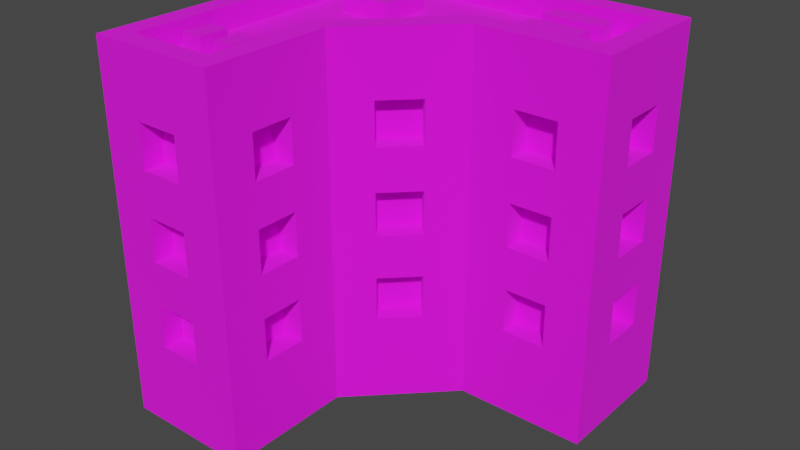 # Source: Building_8_Extra_Blue_.blend  (saved by Blender 3.3.6; exported with 4.5.12 LTS)
import bpy
from mathutils import Matrix  # noqa: F401  (used for matrix-valued properties, if any)

bpy.ops.wm.read_factory_settings(use_empty=True)
scene = bpy.context.scene
scene.name = 'Scene'

# ---- collections
col_collection = bpy.data.collections.new('Collection'); scene.collection.children.link(col_collection)

# ---- images (referenced by path relative to the original .blend; pixels are not part of the script)
import os
ASSET_DIR = os.environ.get("B2B_ASSET_DIR", "")  # directory of the original .blend (textures are referenced by path, not embedded)
HERE = os.path.dirname(os.path.abspath(__file__))  # packed textures are extracted next to this script under _unpacked/

def load_image(name, relpath, width, height, colorspace="sRGB"):
    """Load a texture the original file referenced (path relative to the .blend, or extracted next to this script)."""
    p = next((c for c in (os.path.join(HERE, relpath), os.path.join(ASSET_DIR, relpath)) if relpath and os.path.exists(c)), "")
    if p:
        img = bpy.data.images.load(p, check_existing=True)
        img.name = name
    else:  # same state as the original file: an image datablock whose file is absent (Cycles renders it pink)
        img = bpy.data.images.new(name, width, height)
        img.source = "FILE"
        img.filepath = "//" + (relpath or name)
    img.colorspace_settings.name = colorspace
    return img
img_color_png = load_image('Color.png', 'Color.png', 1024, 1024, 'sRGB')

# ---- materials (node trees are filled in below, after node groups)
mat_texture = bpy.data.materials.new('Texture')
mat_texture.use_transparent_shadow = False

# ---- material node trees
mat_texture.use_nodes = True; mat_texture.node_tree.nodes.clear()
_N = mat_texture.node_tree.nodes; _L = mat_texture.node_tree.links
n0 = _N.new('ShaderNodeBsdfPrincipled'); n0.name = 'Principled BSDF'; n0.location = (10, 300)
n0.distribution = 'GGX'
n0.subsurface_method = 'RANDOM_WALK_SKIN'
n0.inputs[2].default_value = 1.0
n0.inputs[3].default_value = 1.45
n0.inputs[27].default_value = (0.0, 0.0, 0.0, 1.0)
n0.inputs[28].default_value = 1.0
n1 = _N.new('ShaderNodeOutputMaterial'); n1.name = 'Material Output'; n1.location = (300, 300)
n2 = _N.new('ShaderNodeTexImage'); n2.name = 'Image Texture'; n2.location = (-280, 280)
n2.image = img_color_png
_L.new(n0.outputs[0], n1.inputs[0])
_L.new(n2.outputs[0], n0.inputs[0])
n1.is_active_output = True

# ---- world
world_world = bpy.data.worlds.new('World'); scene.world = world_world
world_world.use_nodes = True; world_world.node_tree.nodes.clear()
_N = world_world.node_tree.nodes; _L = world_world.node_tree.links
n0 = _N.new('ShaderNodeOutputWorld'); n0.name = 'World Output'; n0.location = (300, 300)
n1 = _N.new('ShaderNodeBackground'); n1.name = 'Background'; n1.location = (10, 300)
n1.inputs[0].default_value = (0.05088, 0.05088, 0.05088, 1.0)
_L.new(n1.outputs[0], n0.inputs[0])
n0.is_active_output = True
world_world.color = (0.05088, 0.05088, 0.05088)
world_world.use_sun_shadow = False
world_world.sun_shadow_jitter_overblur = 0.0

# ---- meshes
me_cube_030 = bpy.data.meshes.new('Cube.030')
me_cube_030.from_pydata([(-0.8, -0.8, 0.0), (0.4, 0.3, 0.4), (-0.7, -0.7, 1.6), (0.4, 0.3, 0.6), (-0.8, 0.8, 0.0), (-0.7, 0.7, 1.6), (0.8, 0.8, 0.0), (0.6, 0.3, 0.4), (0.7, 0.7, 1.6), (-0.2, -0.8, 0.0), (0.6, 0.3, 0.6), (-0.3, -0.7, 1.6), (0.8, 0.2, 0.0), (0.4, 0.3, 1.2), (0.7, 0.3, 1.6), (-0.3, -0.1586, 1.6), (0.4, 0.3, 1.4), (-0.2, -0.2, 0.0), (0.1586, 0.3, 1.6), (0.6, 0.3, 1.2), (0.2, 0.2, 0.0), (0.6, 0.3, 1.4), (-0.8, 0.8, 1.6), (0.8, 0.8, 1.6), (0.4, 0.3, 0.8), (-0.2, -0.8, 1.6), (-0.8, -0.8, 1.6), (0.4, 0.3, 1.0), (-0.2, -0.2, 1.6), (0.8, 0.2, 1.6), (0.6, 0.3, 0.8), (0.2, 0.2, 1.6), (-0.8, 0.8, 1.7), (0.8, 0.8, 1.7), (0.6, 0.3, 1.0), (-0.2, -0.8, 1.7), (-0.8, -0.8, 1.7), (-0.6, -0.7, 0.4), (-0.2, -0.2, 1.7), (-0.6, -0.7, 0.6), (0.8, 0.2, 1.7), (0.2, 0.2, 1.7), (-0.4, -0.7, 0.4), (-0.7, 0.7, 1.7), (0.7, 0.7, 1.7), (-0.4, -0.7, 0.6), (-0.3, -0.7, 1.7), (-0.7, -0.7, 1.7), (-0.6, -0.7, 1.2), (-0.3, -0.1586, 1.7), (0.7, 0.3, 1.7), (-0.6, -0.7, 1.4), (0.1586, 0.3, 1.7), (-0.4, -0.7, 1.2), (-0.4, -0.7, 1.4), (-0.6, -0.7, 0.8), (-0.6, -0.7, 1.0), (-0.4, -0.7, 0.8), (-0.4, -0.7, 1.0), (-0.3, -0.4, 0.4), (-0.3, -0.6, 0.4), (-0.3, -0.4, 0.6), (-0.3, -0.6, 0.6), (-0.3, -0.4, 1.2), (-0.3, -0.6, 1.2), (-0.3, -0.4, 1.4), (-0.3, -0.6, 1.4), (-0.3, -0.4, 0.8), (-0.3, -0.6, 0.8), (-0.3, -0.4, 1.0), (-0.3, -0.6, 1.0), (-0.1414, -8.941e-08, 0.4), (-0.1414, -1.49e-07, 0.6), (1.52e-06, 0.1414, 0.4), (8.941e-07, 0.1414, 0.6), (-0.1414, -6.855e-07, 1.2), (-0.1414, -7.302e-07, 1.4), (2.086e-06, 0.1414, 1.2), (1.46e-06, 0.1414, 1.4), (-0.1414, -4.023e-07, 0.8), (-0.1414, -4.47e-07, 1.0), (1.818e-06, 0.1414, 0.8), (1.192e-06, 0.1414, 1.0), (-0.7, -0.3, 0.4), (-0.7, -0.5, 0.4), (-0.7, -0.3, 0.6), (-0.7, -0.5, 0.6), (-0.7, -0.3, 1.2), (-0.7, -0.5, 1.2), (-0.7, -0.3, 1.4), (-0.7, -0.5, 1.4), (-0.7, -0.3, 0.8), (-0.7, -0.5, 0.8), (-0.7, -0.3, 1.0), (-0.7, -0.5, 1.0), (-0.7, 0.1, 0.4), (-0.7, -0.1, 0.4), (-0.7, 0.1, 0.6), (-0.7, -0.1, 0.6), (-0.7, 0.1, 1.2), (-0.7, -0.1, 1.2), (-0.7, 0.1, 1.4), (-0.7, -0.1, 1.4), (-0.7, 0.1, 0.8), (-0.7, -0.1, 0.8), (-0.7, 0.1, 1.0), (-0.7, -0.1, 1.0), (-0.7, 0.5, 0.4), (-0.7, 0.3, 0.4), (-0.7, 0.5, 0.6), (-0.7, 0.3, 0.6), (-0.7, 0.5, 1.2), (-0.7, 0.3, 1.2), (-0.7, 0.5, 1.4), (-0.7, 0.3, 1.4), (-0.7, 0.5, 0.8), (-0.7, 0.3, 0.8), (-0.7, 0.5, 1.0), (-0.7, 0.3, 1.0), (-0.5, 0.7, 0.4), (-0.5, 0.7, 0.6), (-0.3, 0.7, 0.4), (-0.3, 0.7, 0.6), (-0.5, 0.7, 1.2), (-0.5, 0.7, 1.4), (-0.3, 0.7, 1.2), (-0.3, 0.7, 1.4), (-0.5, 0.7, 0.8), (-0.5, 0.7, 1.0), (-0.3, 0.7, 0.8), (-0.3, 0.7, 1.0), (-0.1, 0.7, 0.4), (-0.1, 0.7, 0.6), (0.1, 0.7, 0.4), (0.1, 0.7, 0.6), (-0.1, 0.7, 1.2), (-0.1, 0.7, 1.4), (0.1, 0.7, 1.2), (0.1, 0.7, 1.4), (-0.1, 0.7, 0.8), (-0.1, 0.7, 1.0), (0.1, 0.7, 0.8), (0.1, 0.7, 1.0), (0.3, 0.7, 0.4), (0.3, 0.7, 0.6), (0.5, 0.7, 0.4), (0.5, 0.7, 0.6), (0.3, 0.7, 1.2), (0.3, 0.7, 1.4), (0.5, 0.7, 1.2), (0.5, 0.7, 1.4), (0.3, 0.7, 0.8), (0.3, 0.7, 1.0), (0.5, 0.7, 0.8), (0.5, 0.7, 1.0), (0.7, 0.6, 0.4), (0.7, 0.4, 0.4), (0.7, 0.6, 0.6), (0.7, 0.4, 0.6), (0.7, 0.6, 1.2), (0.7, 0.4, 1.2), (0.7, 0.6, 1.4), (0.7, 0.4, 1.4), (0.7, 0.6, 0.8), (0.7, 0.4, 0.8), (0.7, 0.6, 1.0), (0.7, 0.4, 1.0), (-0.6, -0.8, 1.2), (-0.6, -0.8, 1.4), (-0.5, -0.8, 1.0), (-0.5, -0.8, 0.8), (-0.5, -0.8, 1.2), (-0.4, -0.8, 0.6), (-0.4, -0.8, 0.8), (-0.4, -0.8, 1.2), (-0.4, -0.8, 1.0), (-0.4, -0.8, 1.4), (-0.6, -0.8, 0.4), (-0.6, -0.8, 0.6), (-0.6, -0.8, 0.8), (-0.6, -0.8, 1.0), (-0.4, -0.8, 0.4), (-0.5, -0.8, 0.6), (-0.8, -0.5, 0.8), (-0.8, -0.5, 1.2), (-0.8, -0.5, 1.4), (-0.8, -0.5, 0.4), (-0.8, -0.5, 0.6), (-0.8, -0.5, 1.0), (-0.8, -0.3, 0.6), (-0.8, -0.3, 0.8), (-0.8, -0.3, 1.0), (-0.8, -0.3, 1.2), (-0.8, -0.3, 1.4), (-0.8, 0.1, 1.2), (-0.8, -0.1, 0.8), (-0.8, 5.96e-08, 0.8), (-0.8, -0.1, 1.0), (-0.8, -0.1, 1.2), (-0.8, -0.1, 1.4), (-0.8, 0.5, 1.4), (-0.8, 0.1, 1.0), (-0.8, 0.3, 1.2), (-0.8, 0.3, 1.4), (-0.8, 0.1, 1.4), (-0.8, -0.3, 0.4), (-0.8, -0.1, 0.4), (-0.8, -0.1, 0.6), (-0.8, 0.1, 0.6), (-0.8, 8.494e-07, 0.6), (-0.8, 0.1, 0.8), (-0.8, 0.3, 0.8), (-0.8, 0.3, 1.0), (-0.8, 0.1, 0.4), (-0.8, 0.5, 1.2), (-0.8, 0.3, 0.4), (-0.8, 0.3, 0.6), (-0.8, 0.5, 0.4), (-0.8, 0.5, 0.6), (-0.8, 0.5, 0.8), (-0.8, 0.5, 1.0), (-0.5, 0.8, 0.6), (-0.5, 0.8, 0.4), (-0.5, 0.8, 0.8), (-0.5, 0.8, 1.0), (-0.5, 0.8, 1.2), (-0.5, 0.8, 1.4), (-0.3, 0.8, 0.6), (-0.3, 0.8, 0.8), (-0.3, 0.8, 1.0), (-0.3, 0.8, 1.2), (-0.3, 0.8, 1.4), (0.1, 0.8, 1.0), (-0.1, 0.8, 0.8), (5.96e-08, 0.8, 0.8), (-0.1, 0.8, 1.0), (-0.1, 0.8, 1.2), (-0.1, 0.8, 1.4), (0.1, 0.8, 1.2), (0.3, 0.8, 1.4), (0.5, 0.8, 1.4), (0.4, 0.8, 1.2), (0.3, 0.8, 1.2), (0.1, 0.8, 1.4), (-0.1, 0.8, 0.4), (-0.3, 0.8, 0.4), (-0.1, 0.8, 0.6), (0.1, 0.8, 0.6), (8.196e-07, 0.8, 0.6), (0.1, 0.8, 0.4), (0.3, 0.8, 0.6), (0.1, 0.8, 0.8), (0.3, 0.8, 0.4), (0.3, 0.8, 0.8), (0.4, 0.8, 1.0), (0.5, 0.8, 0.8), (0.5, 0.8, 0.4), (0.5, 0.8, 0.6), (0.5, 0.8, 1.0), (0.5, 0.8, 1.2), (0.3, 0.8, 1.0), (0.8, 0.4, 1.2), (0.8, 0.4, 1.4), (0.8, 0.5, 1.0), (0.8, 0.5, 1.2), (0.8, 0.6, 0.6), (0.8, 0.6, 0.8), (0.8, 0.6, 1.0), (0.8, 0.6, 1.2), (0.8, 0.6, 1.4), (0.8, 0.4, 0.8), (0.8, 0.4, 0.4), (0.8, 0.4, 0.6), (0.8, 0.4, 1.0), (0.8, 0.6, 0.4), (-0.2, -0.6, 0.8), (-0.2, -0.6, 0.4), (-0.2, -0.6, 0.6), (-0.2, -0.6, 1.0), (-0.2, -0.4, 0.4), (-0.2, -0.6, 1.2), (-0.2, -0.6, 1.4), (-0.2, -0.5, 1.0), (-0.2, -0.5, 1.2), (-0.2, -0.4, 0.6), (-0.2, -0.4, 0.8), (-0.2, -0.4, 1.0), (-0.2, -0.4, 1.2), (-0.2, -0.4, 1.4), (-0.07071, -0.07071, 0.6), (-0.07071, -0.07071, 0.8), (-0.07071, -0.07071, 1.0), (-0.07071, -0.07071, 1.2), (-0.07071, -0.07071, 1.4), (0.07071, 0.07071, 1.2), (0.07071, 0.07071, 1.4), (1.758e-06, 1.758e-06, 1.2), (-7.451e-07, -7.451e-07, 1.0), (-0.07071, -0.07071, 0.4), (0.07071, 0.07071, 1.0), (0.07071, 0.07071, 0.8), (0.07071, 0.07071, 0.4), (0.07071, 0.07071, 0.6), (0.4, 0.2, 0.4), (0.4, 0.2, 0.6), (0.4, 0.2, 0.8), (0.4, 0.2, 1.0), (0.6, 0.2, 0.4), (0.5, 0.2, 0.6), (0.5, 0.2, 0.8), (0.4, 0.2, 1.2), (0.4, 0.2, 1.4), (0.5, 0.2, 1.0), (0.5, 0.2, 1.2), (0.6, 0.2, 0.6), (0.6, 0.2, 0.8), (0.6, 0.2, 1.2), (0.6, 0.2, 1.0), (0.6, 0.2, 1.4), (-0.6259, -0.5347, 1.578), (-0.6259, -0.5347, 1.678), (-0.6259, -0.3947, 1.578), (-0.6259, -0.3947, 1.678), (-0.5299, -0.5347, 1.578), (-0.5299, -0.5347, 1.678), (-0.5299, -0.3947, 1.578), (-0.5299, -0.3947, 1.678), (-0.4562, -0.5347, 1.578), (-0.4562, -0.5347, 1.678), (-0.4562, -0.3947, 1.578), (-0.4562, -0.3947, 1.678), (-0.3602, -0.5347, 1.578), (-0.3602, -0.5347, 1.678), (-0.3602, -0.3947, 1.578), (-0.3602, -0.3947, 1.678), (0.5544, 0.5382, 1.578), (0.5544, 0.5382, 1.678), (0.2883, 0.5382, 1.578), (0.2883, 0.5382, 1.678), (0.5544, 0.6342, 1.578), (0.5544, 0.6342, 1.678), (0.2883, 0.6342, 1.578), (0.2883, 0.6342, 1.678), (0.5544, 0.3705, 1.578), (0.5544, 0.3705, 1.678), (0.2883, 0.3705, 1.578), (0.2883, 0.3705, 1.678), (0.5544, 0.4665, 1.578), (0.5544, 0.4665, 1.678), (0.2883, 0.4665, 1.578), (0.2883, 0.4665, 1.678), (-0.2733, 0.25, 1.578), (-0.2733, 0.25, 1.678), (-0.5155, 0.25, 1.578), (-0.5155, 0.25, 1.678), (-0.2733, 0.4871, 1.578), (-0.2733, 0.4871, 1.678), (-0.5155, 0.4871, 1.578), (-0.5155, 0.4871, 1.678)], [], [(14, 8, 5, 2, 11, 15, 18), (172, 181, 177, 178, 179, 180, 169, 171, 167, 168, 26, 0, 9, 25, 176, 174, 175, 173, 170, 182), (175, 174, 171, 169), (176, 25, 26, 168), (182, 170, 179, 178), (190, 189, 187, 183), (22, 4, 0, 26, 185, 184, 188, 183, 187, 186, 205, 189, 190, 191, 197, 195, 196, 209, 207, 206, 213, 208, 210, 211, 216, 215, 217, 218, 219, 220, 214, 200), (194, 201, 197, 198), (197, 191, 188, 184, 192, 193, 185, 26, 22, 200, 203, 202, 214, 220, 212, 211, 210, 201, 194, 204, 199, 198), (210, 208, 209, 196), (218, 216, 211, 219), (229, 224, 225, 230), (223, 228, 227, 221), (235, 233, 234, 248, 246, 244, 249, 247, 251, 253, 250, 252, 256, 257, 255, 258, 254, 241, 259, 240, 23, 6, 4, 22, 226, 225, 224, 223, 221, 222, 245, 227, 228, 229, 230, 236, 238, 232), (236, 230, 231, 226, 22, 23, 240, 239, 242, 241, 254, 260, 253, 251, 232, 238, 243, 237), (248, 234, 251, 247), (255, 257, 250, 253), (261, 262, 29, 12, 6, 23, 269, 268, 267, 266, 265, 274, 271, 272, 270, 273, 263, 264), (265, 266, 270, 272), (264, 263, 267, 268), (269, 23, 29, 262), (275, 277, 284, 285), (281, 25, 9, 17, 28, 288, 287, 286, 285, 284, 279, 276, 277, 275, 278, 282, 283, 280), (283, 282, 286, 287), (288, 28, 25, 281), (293, 28, 17, 20, 31, 295, 294, 296, 297, 299, 300, 302, 301, 298, 289, 290, 291, 292), (295, 31, 28, 293), (297, 296, 292, 291), (302, 300, 290, 289), (309, 308, 314, 307, 303, 304, 305, 306, 312, 313, 310, 311, 31, 20, 12, 29, 318, 316, 317, 315), (308, 309, 305, 304), (317, 316, 313, 312), (318, 29, 31, 311), (31, 29, 40, 41), (14, 18, 52, 50), (29, 23, 33, 40), (28, 31, 41, 38), (23, 22, 32, 33), (8, 14, 50, 44), (22, 26, 36, 32), (43, 44, 33, 32), (46, 47, 36, 35), (49, 46, 35, 38), (44, 50, 40, 33), (50, 52, 41, 40), (47, 43, 32, 36), (52, 49, 38, 41), (2, 5, 43, 47), (18, 15, 49, 52), (26, 25, 35, 36), (5, 8, 44, 43), (25, 28, 38, 35), (11, 2, 47, 46), (15, 11, 46, 49), (303, 1, 3, 304), (308, 304, 3, 10, 314), (314, 10, 7, 307), (307, 7, 1, 303), (3, 1, 7, 10), (310, 13, 16, 311), (311, 16, 21, 318), (318, 21, 19, 316), (316, 19, 13, 310, 313), (16, 13, 19, 21), (305, 24, 27, 306), (27, 34, 317, 312, 306), (317, 34, 30, 315), (315, 30, 24, 305, 309), (27, 24, 30, 34), (177, 37, 39, 178), (182, 178, 39, 45, 172), (172, 45, 42, 181), (181, 42, 37, 177), (39, 37, 42, 45), (167, 48, 51, 168), (168, 51, 54, 176), (176, 54, 53, 174), (174, 53, 48, 167, 171), (51, 48, 53, 54), (179, 55, 56, 180), (56, 58, 175, 169, 180), (175, 58, 57, 173), (173, 57, 55, 179, 170), (56, 55, 57, 58), (59, 61, 62, 60), (277, 62, 61, 284), (279, 59, 60, 276), (61, 59, 279, 284), (60, 62, 277, 276), (63, 65, 66, 64), (281, 66, 65, 288), (283, 287, 63, 64, 280), (65, 63, 287, 288), (64, 66, 281, 280), (67, 69, 70, 68), (70, 69, 286, 282, 278), (285, 67, 68, 275), (69, 67, 285, 286), (68, 70, 278, 275), (298, 71, 72, 289), (72, 74, 302, 289), (302, 74, 73, 301), (301, 73, 71, 298), (74, 72, 71, 73), (292, 75, 76, 293), (76, 78, 295, 293), (295, 78, 77, 294), (294, 77, 75, 292, 296), (78, 76, 75, 77), (290, 79, 80, 291), (80, 82, 299, 297, 291), (299, 82, 81, 300), (300, 81, 79, 290), (82, 80, 79, 81), (85, 86, 187, 189), (85, 83, 84, 86), (84, 83, 205, 186), (83, 85, 189, 205), (187, 86, 84, 186), (89, 90, 185, 193), (89, 87, 88, 90), (88, 87, 192, 184), (192, 87, 89, 193), (185, 90, 88, 184), (93, 94, 188, 191), (93, 91, 92, 94), (92, 91, 190, 183), (190, 91, 93, 191), (188, 94, 92, 183), (97, 98, 207, 209, 208), (97, 95, 96, 98), (96, 95, 213, 206), (213, 95, 97, 208), (207, 98, 96, 206), (101, 102, 199, 204), (101, 99, 100, 102), (100, 99, 194, 198), (194, 99, 101, 204), (199, 102, 100, 198), (105, 106, 197, 201), (105, 103, 104, 106), (104, 103, 210, 196, 195), (103, 105, 201, 210), (197, 106, 104, 195), (109, 110, 216, 218), (109, 107, 108, 110), (108, 107, 217, 215), (217, 107, 109, 218), (216, 110, 108, 215), (113, 114, 203, 200), (113, 111, 112, 114), (112, 111, 214, 202), (111, 113, 200, 214), (203, 114, 112, 202), (117, 118, 212, 220), (117, 115, 116, 118), (116, 115, 219, 211), (219, 115, 117, 220), (212, 118, 116, 211), (120, 119, 222, 221), (122, 120, 221, 227), (121, 122, 227, 245), (222, 119, 121, 245), (122, 121, 119, 120), (124, 123, 225, 226), (126, 124, 226, 231), (125, 126, 231, 230), (225, 123, 125, 230), (126, 125, 123, 124), (128, 127, 223, 224), (130, 128, 224, 229), (129, 130, 229, 228), (223, 127, 129, 228), (130, 129, 127, 128), (132, 131, 244, 246), (134, 132, 246, 248, 247), (133, 134, 247, 249), (244, 131, 133, 249), (134, 133, 131, 132), (136, 135, 236, 237), (138, 136, 237, 243), (137, 138, 243, 238), (236, 135, 137, 238), (138, 137, 135, 136), (140, 139, 233, 235), (142, 140, 235, 232), (141, 142, 232, 251), (233, 139, 141, 251, 234), (142, 141, 139, 140), (144, 143, 252, 250), (146, 144, 250, 257), (145, 146, 257, 256), (252, 143, 145, 256), (146, 145, 143, 144), (148, 147, 242, 239), (150, 148, 239, 240), (149, 150, 240, 259), (242, 147, 149, 259, 241), (150, 149, 147, 148), (152, 151, 253, 260), (154, 152, 260, 254, 258), (153, 154, 258, 255), (253, 151, 153, 255), (154, 153, 151, 152), (155, 157, 158, 156), (272, 158, 157, 265), (274, 155, 156, 271), (157, 155, 274, 265), (156, 158, 272, 271), (159, 161, 162, 160), (262, 162, 161, 269), (264, 268, 159, 160, 261), (161, 159, 268, 269), (160, 162, 262, 261), (163, 165, 166, 164), (166, 165, 267, 263, 273), (266, 163, 164, 270), (165, 163, 266, 267), (164, 166, 273, 270), (319, 320, 322, 321), (321, 322, 326, 325), (325, 326, 324, 323), (323, 324, 320, 319), (326, 322, 320, 324), (327, 328, 330, 329), (329, 330, 334, 333), (333, 334, 332, 331), (331, 332, 328, 327), (334, 330, 328, 332), (335, 336, 338, 337), (337, 338, 342, 341), (341, 342, 340, 339), (339, 340, 336, 335), (342, 338, 336, 340), (343, 344, 346, 345), (345, 346, 350, 349), (349, 350, 348, 347), (347, 348, 344, 343), (350, 346, 344, 348), (351, 352, 354, 353), (353, 354, 358, 357), (357, 358, 356, 355), (355, 356, 352, 351), (358, 354, 352, 356)])
_uv = me_cube_030.uv_layers.new(name='UVMap')
_uv.uv.foreach_set('vector', [0.2069, 0.6808, 0.2069, 0.6807, 0.2066, 0.6805, 0.2069, 0.681, 0.2069, 0.681, 0.2069, 0.6808, 0.2069, 0.6808, 0.5852, 0.9111, 0.5851, 0.9111, 0.5851, 0.9112, 0.5852, 0.9112, 0.5852, 0.9112, 0.5852, 0.9112, 0.5852, 0.9112, 0.5852, 0.9112, 0.5852, 0.9112, 0.5852, 0.9112, 0.5852, 0.9112, 0.5851, 0.9112, 0.5851, 0.9111, 0.5852, 0.9111, 0.5852, 0.9111, 0.5852, 0.9111, 0.5852, 0.9111, 0.5852, 0.9111, 0.5852, 0.9112, 0.5852, 0.9112, 0.5852, 0.9111, 0.5852, 0.9111, 0.5852, 0.9112, 0.5852, 0.9112, 0.5852, 0.9111, 0.5852, 0.9111, 0.5852, 0.9112, 0.5852, 0.9112, 0.5852, 0.9112, 0.5852, 0.9112, 0.5852, 0.9112, 0.5852, 0.9112, 0.5851, 0.911, 0.5851, 0.911, 0.5851, 0.9111, 0.5851, 0.9111, 0.5849, 0.9107, 0.5849, 0.9107, 0.5851, 0.9112, 0.5852, 0.9112, 0.5852, 0.9111, 0.5852, 0.9111, 0.5851, 0.9111, 0.5851, 0.9111, 0.5851, 0.9111, 0.5851, 0.9111, 0.5851, 0.911, 0.5851, 0.911, 0.5851, 0.911, 0.5851, 0.911, 0.5851, 0.911, 0.5851, 0.911, 0.5851, 0.911, 0.5851, 0.911, 0.5851, 0.911, 0.5851, 0.911, 0.585, 0.9109, 0.585, 0.9109, 0.585, 0.9109, 0.585, 0.9109, 0.585, 0.9109, 0.585, 0.9109, 0.585, 0.9108, 0.585, 0.9108, 0.585, 0.9108, 0.585, 0.9108, 0.585, 0.9108, 0.585, 0.9108, 0.5851, 0.9109, 0.5851, 0.9109, 0.5851, 0.911, 0.5851, 0.911, 0.5851, 0.911, 0.5851, 0.911, 0.5851, 0.9111, 0.5852, 0.9111, 0.5851, 0.911, 0.5851, 0.911, 0.5852, 0.9111, 0.5852, 0.9112, 0.5849, 0.9107, 0.585, 0.9108, 0.585, 0.9109, 0.585, 0.9109, 0.585, 0.9108, 0.585, 0.9108, 0.585, 0.9109, 0.585, 0.9109, 0.585, 0.9109, 0.5851, 0.9109, 0.5851, 0.9109, 0.5851, 0.9109, 0.5851, 0.911, 0.5851, 0.911, 0.585, 0.9109, 0.585, 0.9109, 0.5851, 0.911, 0.5851, 0.911, 0.585, 0.9108, 0.585, 0.9109, 0.585, 0.9109, 0.585, 0.9108, 0.585, 0.9108, 0.585, 0.9108, 0.585, 0.9108, 0.585, 0.9108, 0.585, 0.9108, 0.585, 0.9108, 0.585, 0.9108, 0.585, 0.9108, 0.5851, 0.9108, 0.585, 0.9108, 0.5851, 0.9108, 0.5851, 0.9108, 0.585, 0.9108, 0.585, 0.9108, 0.5851, 0.9109, 0.5851, 0.9109, 0.5851, 0.9109, 0.5851, 0.9109, 0.5851, 0.9109, 0.5851, 0.9109, 0.5851, 0.9109, 0.5851, 0.9109, 0.5851, 0.9109, 0.5851, 0.9109, 0.5851, 0.9109, 0.5851, 0.9109, 0.5852, 0.9109, 0.5852, 0.9109, 0.5852, 0.911, 0.5851, 0.911, 0.5849, 0.9107, 0.5849, 0.9107, 0.585, 0.9108, 0.585, 0.9108, 0.585, 0.9108, 0.585, 0.9108, 0.585, 0.9108, 0.585, 0.9108, 0.585, 0.9108, 0.585, 0.9108, 0.585, 0.9108, 0.585, 0.9108, 0.585, 0.9108, 0.5851, 0.9108, 0.5851, 0.9109, 0.5851, 0.9109, 0.5851, 0.9108, 0.585, 0.9108, 0.585, 0.9108, 0.585, 0.9108, 0.5849, 0.9107, 0.5852, 0.911, 0.5852, 0.9109, 0.5851, 0.9109, 0.5851, 0.9109, 0.5851, 0.9109, 0.5851, 0.9109, 0.5851, 0.9109, 0.5851, 0.9109, 0.5851, 0.9109, 0.5851, 0.9109, 0.5851, 0.9109, 0.5851, 0.9109, 0.5851, 0.9108, 0.5851, 0.9108, 0.5851, 0.9108, 0.5851, 0.9109, 0.5851, 0.9109, 0.5851, 0.9109, 0.5851, 0.9109, 0.5851, 0.9109, 0.5851, 0.9109, 0.5852, 0.911, 0.5852, 0.911, 0.5852, 0.911, 0.5851, 0.911, 0.5851, 0.911, 0.5852, 0.911, 0.5852, 0.911, 0.5852, 0.911, 0.5852, 0.911, 0.5852, 0.911, 0.5852, 0.911, 0.5851, 0.911, 0.5851, 0.911, 0.5852, 0.911, 0.5852, 0.911, 0.5852, 0.911, 0.5852, 0.911, 0.5852, 0.911, 0.5852, 0.911, 0.5852, 0.911, 0.5852, 0.911, 0.5852, 0.911, 0.5852, 0.911, 0.5852, 0.911, 0.5852, 0.911, 0.5852, 0.911, 0.5852, 0.911, 0.5852, 0.911, 0.5852, 0.911, 0.5852, 0.911, 0.5852, 0.9111, 0.5852, 0.9111, 0.5852, 0.9111, 0.5852, 0.9111, 0.5852, 0.9111, 0.5852, 0.9111, 0.5851, 0.9111, 0.5851, 0.911, 0.5853, 0.911, 0.5852, 0.9111, 0.5852, 0.9111, 0.5852, 0.9111, 0.5852, 0.9111, 0.5852, 0.9111, 0.5851, 0.9111, 0.5851, 0.9111, 0.5852, 0.9111, 0.5852, 0.9111, 0.5852, 0.9111, 0.5852, 0.9111, 0.5852, 0.9111, 0.5852, 0.9111, 0.5852, 0.9111, 0.5852, 0.9111, 0.5852, 0.9111, 0.5852, 0.9111, 0.5852, 0.9111, 0.5853, 0.911, 0.5852, 0.9111, 0.5852, 0.9111, 0.5853, 0.911, 0.5853, 0.911, 0.5851, 0.911, 0.5851, 0.911, 0.5853, 0.911, 0.5852, 0.911, 0.5852, 0.911, 0.5852, 0.911, 0.5852, 0.911, 0.5852, 0.911, 0.5852, 0.911, 0.5852, 0.911, 0.5851, 0.911, 0.5851, 0.911, 0.5851, 0.911, 0.5852, 0.911, 0.5852, 0.911, 0.5852, 0.911, 0.5852, 0.911, 0.5853, 0.911, 0.5853, 0.911, 0.5853, 0.911, 0.5852, 0.911, 0.5852, 0.911, 0.5852, 0.911, 0.5852, 0.911, 0.5852, 0.911, 0.5852, 0.911, 0.5852, 0.911, 0.5851, 0.911, 0.5852, 0.911, 0.5852, 0.911, 0.5852, 0.911, 0.5851, 0.911, 0.5851, 0.911, 0.5852, 0.911, 0.5852, 0.911, 0.5852, 0.911, 0.5852, 0.911, 0.5852, 0.911, 0.5852, 0.911, 0.5852, 0.911, 0.5853, 0.911, 0.5851, 0.911, 0.5851, 0.911, 0.5852, 0.911, 0.5852, 0.911, 0.5852, 0.911, 0.5852, 0.911, 0.5852, 0.911, 0.5852, 0.911, 0.5852, 0.911, 0.5852, 0.911, 0.5852, 0.911, 0.5852, 0.911, 0.5852, 0.911, 0.5852, 0.911, 0.5852, 0.911, 0.5852, 0.911, 0.5852, 0.911, 0.5853, 0.911, 0.5852, 0.911, 0.6154, 0.9869, 0.6154, 0.9869, 0.6154, 0.9869, 0.6154, 0.9869, 0.6154, 0.9868, 0.6154, 0.9868, 0.6154, 0.9868, 0.6154, 0.9868, 0.6154, 0.9869, 0.6154, 0.9869, 0.6154, 0.9869, 0.6154, 0.9869, 0.6154, 0.9869, 0.6154, 0.9869, 0.6154, 0.9869, 0.6154, 0.9869, 0.6154, 0.9869, 0.6154, 0.9869, 0.6154, 0.9869, 0.6154, 0.9869, 0.6154, 0.9867, 0.6154, 0.9868, 0.6154, 0.9868, 0.6154, 0.9867, 0.6154, 0.9869, 0.6154, 0.9869, 0.6154, 0.9869, 0.6154, 0.9869, 0.6154, 0.9869, 0.6154, 0.9869, 0.6154, 0.9869, 0.6154, 0.9869, 0.6154, 0.9869, 0.6154, 0.9869, 0.6154, 0.9869, 0.6154, 0.9869, 0.6154, 0.9869, 0.6154, 0.9869, 0.6154, 0.9869, 0.6154, 0.9869, 0.6154, 0.9869, 0.6154, 0.9869, 0.6154, 0.9869, 0.6154, 0.9869, 0.6154, 0.9869, 0.6154, 0.9869, 0.6154, 0.9869, 0.6154, 0.9869, 0.6154, 0.9869, 0.6154, 0.9869, 0.6154, 0.9869, 0.6154, 0.9869, 0.6154, 0.9869, 0.6154, 0.9869, 0.6154, 0.9869, 0.6154, 0.9869, 0.6154, 0.9869, 0.6152, 0.9866, 0.6152, 0.9866, 0.6154, 0.9869, 0.6154, 0.9868, 0.6154, 0.9868, 0.6154, 0.9868, 0.6154, 0.9868, 0.6154, 0.9869, 0.6154, 0.9869, 0.6154, 0.9869, 0.6154, 0.9869, 0.6152, 0.9866, 0.6154, 0.9867, 0.6154, 0.9867, 0.6152, 0.9866, 0.6154, 0.9869, 0.6154, 0.9869, 0.6154, 0.9869, 0.6154, 0.9869, 0.6154, 0.9869, 0.6154, 0.9869, 0.6154, 0.9869, 0.6154, 0.9869, 0.6154, 0.9868, 0.6154, 0.9869, 0.6154, 0.9869, 0.6154, 0.9868, 0.5852, 0.9107, 0.5851, 0.9107, 0.5851, 0.9108, 0.5852, 0.9108, 0.5852, 0.9109, 0.5852, 0.9108, 0.5851, 0.9108, 0.5851, 0.911, 0.5852, 0.911, 0.5852, 0.911, 0.5851, 0.911, 0.5851, 0.9111, 0.5852, 0.9111, 0.5852, 0.9111, 0.5851, 0.9111, 0.5851, 0.9112, 0.5852, 0.9112, 0.8163, 0.7422, 0.8163, 0.7423, 0.8164, 0.7423, 0.8164, 0.7422, 0.5852, 0.9107, 0.5851, 0.9107, 0.5851, 0.9108, 0.5852, 0.9108, 0.5852, 0.9108, 0.5851, 0.9108, 0.5851, 0.911, 0.5852, 0.911, 0.5852, 0.911, 0.5851, 0.911, 0.5851, 0.9111, 0.5852, 0.9111, 0.5852, 0.9111, 0.5851, 0.9111, 0.5851, 0.9112, 0.5852, 0.9112, 0.5852, 0.9111, 0.8163, 0.7422, 0.8163, 0.7423, 0.8164, 0.7423, 0.8164, 0.7422, 0.5852, 0.9107, 0.5851, 0.9107, 0.5851, 0.9108, 0.5852, 0.9108, 0.5851, 0.9108, 0.5851, 0.911, 0.5852, 0.911, 0.5852, 0.9109, 0.5852, 0.9108, 0.5852, 0.911, 0.5851, 0.911, 0.5851, 0.9111, 0.5852, 0.9111, 0.5852, 0.9111, 0.5851, 0.9111, 0.5851, 0.9112, 0.5852, 0.9112, 0.5852, 0.9111, 0.8163, 0.7422, 0.8163, 0.7423, 0.8164, 0.7423, 0.8164, 0.7422, 0.5852, 0.9107, 0.5851, 0.9107, 0.5851, 0.9108, 0.5852, 0.9108, 0.5852, 0.9109, 0.5852, 0.9108, 0.5851, 0.9108, 0.5851, 0.911, 0.5852, 0.911, 0.5852, 0.911, 0.5851, 0.911, 0.5851, 0.9111, 0.5852, 0.9111, 0.5852, 0.9111, 0.5851, 0.9111, 0.5851, 0.9112, 0.5852, 0.9112, 0.8163, 0.7422, 0.8163, 0.7423, 0.8164, 0.7423, 0.8164, 0.7422, 0.5852, 0.9107, 0.5851, 0.9107, 0.5851, 0.9108, 0.5852, 0.9108, 0.5852, 0.9108, 0.5851, 0.9108, 0.5851, 0.911, 0.5852, 0.911, 0.5852, 0.911, 0.5851, 0.911, 0.5851, 0.9111, 0.5852, 0.9111, 0.5852, 0.9111, 0.5851, 0.9111, 0.5851, 0.9112, 0.5852, 0.9112, 0.5852, 0.9111, 0.8163, 0.7422, 0.8163, 0.7423, 0.8164, 0.7423, 0.8164, 0.7422, 0.5852, 0.9107, 0.5851, 0.9107, 0.5851, 0.9108, 0.5852, 0.9108, 0.5851, 0.9108, 0.5851, 0.911, 0.5852, 0.911, 0.5852, 0.9109, 0.5852, 0.9108, 0.5852, 0.911, 0.5851, 0.911, 0.5851, 0.9111, 0.5852, 0.9111, 0.5852, 0.9111, 0.5851, 0.9111, 0.5851, 0.9112, 0.5852, 0.9112, 0.5852, 0.9111, 0.8163, 0.7422, 0.8163, 0.7423, 0.8164, 0.7423, 0.8164, 0.7422, 0.8164, 0.7421, 0.8164, 0.7421, 0.8164, 0.7421, 0.8164, 0.7421, 0.5852, 0.9109, 0.5852, 0.9108, 0.5851, 0.9108, 0.5851, 0.9109, 0.5851, 0.9111, 0.5851, 0.9112, 0.5852, 0.9112, 0.5852, 0.9111, 0.585, 0.911, 0.585, 0.9111, 0.5851, 0.9111, 0.5851, 0.911, 0.5853, 0.9111, 0.5853, 0.911, 0.5853, 0.911, 0.5853, 0.9111, 0.8164, 0.7421, 0.8164, 0.7421, 0.8164, 0.7421, 0.8164, 0.7421, 0.5852, 0.9109, 0.5852, 0.9108, 0.5851, 0.9108, 0.5851, 0.9109, 0.5852, 0.9111, 0.5851, 0.9111, 0.5851, 0.9112, 0.5852, 0.9112, 0.5852, 0.9111, 0.585, 0.911, 0.585, 0.9111, 0.5851, 0.9111, 0.5851, 0.911, 0.5853, 0.9111, 0.5853, 0.911, 0.5853, 0.911, 0.5853, 0.9111, 0.8164, 0.7421, 0.8164, 0.7421, 0.8164, 0.7421, 0.8164, 0.7421, 0.5852, 0.9108, 0.5851, 0.9108, 0.5851, 0.9109, 0.5852, 0.9109, 0.5852, 0.9109, 0.5851, 0.9111, 0.5851, 0.9112, 0.5852, 0.9112, 0.5852, 0.9111, 0.585, 0.911, 0.585, 0.9111, 0.5851, 0.9111, 0.5851, 0.911, 0.5853, 0.9111, 0.5853, 0.911, 0.5853, 0.911, 0.5853, 0.9111, 0.5839, 0.9217, 0.5838, 0.9217, 0.5838, 0.9218, 0.5839, 0.9218, 0.5851, 0.9108, 0.5851, 0.911, 0.5852, 0.911, 0.5852, 0.9108, 0.5852, 0.911, 0.5851, 0.911, 0.5851, 0.9111, 0.5852, 0.9111, 0.5852, 0.9111, 0.5851, 0.9111, 0.5851, 0.9112, 0.5852, 0.9112, 0.8164, 0.7422, 0.8163, 0.7422, 0.8163, 0.7423, 0.8164, 0.7423, 0.5839, 0.9217, 0.5838, 0.9217, 0.5838, 0.9218, 0.5839, 0.9218, 0.5851, 0.9108, 0.5851, 0.911, 0.5852, 0.911, 0.5852, 0.9108, 0.5852, 0.911, 0.5851, 0.911, 0.5851, 0.9111, 0.5852, 0.9111, 0.5852, 0.9111, 0.5851, 0.9111, 0.5851, 0.9112, 0.5852, 0.9112, 0.5852, 0.9111, 0.8164, 0.7422, 0.8163, 0.7422, 0.8163, 0.7423, 0.8164, 0.7423, 0.5839, 0.9217, 0.5838, 0.9217, 0.5838, 0.9218, 0.5839, 0.9218, 0.5851, 0.9108, 0.5851, 0.911, 0.5852, 0.911, 0.5852, 0.9109, 0.5852, 0.9108, 0.5852, 0.911, 0.5851, 0.911, 0.5851, 0.9111, 0.5852, 0.9111, 0.5852, 0.9111, 0.5851, 0.9111, 0.5851, 0.9112, 0.5852, 0.9112, 0.8164, 0.7422, 0.8163, 0.7422, 0.8163, 0.7423, 0.8164, 0.7423, 0.5851, 0.911, 0.5852, 0.911, 0.5852, 0.9109, 0.5851, 0.9109, 0.8164, 0.7422, 0.8164, 0.7423, 0.8164, 0.7423, 0.8164, 0.7422, 0.5852, 0.9111, 0.5851, 0.9111, 0.5851, 0.9111, 0.5852, 0.9111, 0.5851, 0.9111, 0.5851, 0.911, 0.5851, 0.911, 0.5851, 0.9111, 0.5853, 0.911, 0.5852, 0.911, 0.5852, 0.9111, 0.5853, 0.9111, 0.5851, 0.911, 0.5852, 0.911, 0.5852, 0.9109, 0.5851, 0.9109, 0.8164, 0.7422, 0.8164, 0.7423, 0.8164, 0.7423, 0.8164, 0.7422, 0.5852, 0.9111, 0.5851, 0.9111, 0.5851, 0.9111, 0.5852, 0.9111, 0.5851, 0.9111, 0.5851, 0.9111, 0.5851, 0.911, 0.5851, 0.911, 0.5853, 0.911, 0.5852, 0.911, 0.5852, 0.9111, 0.5853, 0.9111, 0.5851, 0.911, 0.5852, 0.911, 0.5852, 0.9109, 0.5851, 0.9109, 0.8164, 0.7422, 0.8164, 0.7423, 0.8164, 0.7423, 0.8164, 0.7422, 0.5852, 0.9111, 0.5851, 0.9111, 0.5851, 0.9111, 0.5852, 0.9111, 0.5851, 0.9111, 0.5851, 0.9111, 0.5851, 0.911, 0.5851, 0.911, 0.5853, 0.911, 0.5852, 0.911, 0.5852, 0.9111, 0.5853, 0.9111, 0.5851, 0.911, 0.5852, 0.911, 0.5852, 0.9109, 0.5852, 0.9109, 0.5851, 0.9109, 0.8164, 0.7422, 0.8164, 0.7423, 0.8164, 0.7423, 0.8164, 0.7422, 0.5852, 0.9111, 0.5851, 0.9111, 0.5851, 0.9111, 0.5852, 0.9111, 0.5851, 0.9111, 0.5851, 0.9111, 0.5851, 0.911, 0.5851, 0.911, 0.5853, 0.911, 0.5852, 0.911, 0.5852, 0.9111, 0.5853, 0.9111, 0.5851, 0.911, 0.5852, 0.911, 0.5852, 0.9109, 0.5851, 0.9109, 0.8164, 0.7422, 0.8164, 0.7423, 0.8164, 0.7423, 0.8164, 0.7422, 0.5852, 0.9111, 0.5851, 0.9111, 0.5851, 0.9111, 0.5852, 0.9111, 0.5851, 0.9111, 0.5851, 0.9111, 0.5851, 0.911, 0.5851, 0.911, 0.5853, 0.911, 0.5852, 0.911, 0.5852, 0.9111, 0.5853, 0.9111, 0.5851, 0.911, 0.5852, 0.911, 0.5852, 0.9109, 0.5851, 0.9109, 0.8164, 0.7422, 0.8164, 0.7423, 0.8164, 0.7423, 0.8164, 0.7422, 0.5852, 0.9111, 0.5851, 0.9111, 0.5851, 0.9111, 0.5852, 0.9111, 0.5852, 0.9111, 0.5851, 0.9111, 0.5851, 0.911, 0.5851, 0.911, 0.5851, 0.9111, 0.5853, 0.911, 0.5852, 0.911, 0.5852, 0.9111, 0.5853, 0.9111, 0.5851, 0.911, 0.5852, 0.911, 0.5852, 0.9109, 0.5851, 0.9109, 0.8164, 0.7422, 0.8164, 0.7423, 0.8164, 0.7423, 0.8164, 0.7422, 0.5852, 0.9111, 0.5851, 0.9111, 0.5851, 0.9111, 0.5852, 0.9111, 0.5851, 0.9111, 0.5851, 0.9111, 0.5851, 0.911, 0.5851, 0.911, 0.5853, 0.911, 0.5852, 0.911, 0.5852, 0.9111, 0.5853, 0.9111, 0.5851, 0.911, 0.5852, 0.911, 0.5852, 0.9109, 0.5851, 0.9109, 0.8164, 0.7422, 0.8164, 0.7423, 0.8164, 0.7423, 0.8164, 0.7422, 0.5852, 0.9111, 0.5851, 0.9111, 0.5851, 0.9111, 0.5852, 0.9111, 0.5851, 0.9111, 0.5851, 0.911, 0.5851, 0.911, 0.5851, 0.9111, 0.5853, 0.911, 0.5852, 0.911, 0.5852, 0.9111, 0.5853, 0.9111, 0.5851, 0.911, 0.5852, 0.911, 0.5852, 0.9109, 0.5851, 0.9109, 0.8164, 0.7422, 0.8164, 0.7423, 0.8164, 0.7423, 0.8164, 0.7422, 0.5852, 0.9111, 0.5851, 0.9111, 0.5851, 0.9111, 0.5852, 0.9111, 0.5851, 0.9111, 0.5851, 0.9111, 0.5851, 0.911, 0.5851, 0.911, 0.5853, 0.911, 0.5852, 0.911, 0.5852, 0.9111, 0.5853, 0.9111, 0.5852, 0.9108, 0.5852, 0.9107, 0.5852, 0.9107, 0.5852, 0.9108, 0.5852, 0.911, 0.5852, 0.9108, 0.5852, 0.9108, 0.5852, 0.911, 0.5852, 0.9111, 0.5852, 0.911, 0.5852, 0.911, 0.5852, 0.9111, 0.5852, 0.9112, 0.5852, 0.9112, 0.5852, 0.9111, 0.5852, 0.9111, 0.8164, 0.7422, 0.8164, 0.7423, 0.8165, 0.7423, 0.8165, 0.7422, 0.5852, 0.9108, 0.5852, 0.9107, 0.5852, 0.9107, 0.5852, 0.9108, 0.5852, 0.911, 0.5852, 0.9108, 0.5852, 0.9108, 0.5852, 0.911, 0.5852, 0.9111, 0.5852, 0.911, 0.5852, 0.911, 0.5852, 0.9111, 0.5852, 0.9112, 0.5852, 0.9112, 0.5852, 0.9111, 0.5852, 0.9111, 0.8164, 0.7422, 0.8164, 0.7423, 0.8165, 0.7423, 0.8165, 0.7422, 0.5852, 0.9108, 0.5852, 0.9107, 0.5852, 0.9107, 0.5852, 0.9108, 0.5852, 0.911, 0.5852, 0.9108, 0.5852, 0.9108, 0.5852, 0.911, 0.5852, 0.9111, 0.5852, 0.911, 0.5852, 0.911, 0.5852, 0.9111, 0.5852, 0.9112, 0.5852, 0.9112, 0.5852, 0.9111, 0.5852, 0.9111, 0.8164, 0.7422, 0.8164, 0.7423, 0.8165, 0.7423, 0.8165, 0.7422, 0.5852, 0.9108, 0.5852, 0.9107, 0.5852, 0.9107, 0.5852, 0.9108, 0.5852, 0.911, 0.5852, 0.9108, 0.5852, 0.9108, 0.5852, 0.9109, 0.5852, 0.911, 0.5852, 0.9111, 0.5852, 0.911, 0.5852, 0.911, 0.5852, 0.9111, 0.5852, 0.9112, 0.5852, 0.9112, 0.5852, 0.9111, 0.5852, 0.9111, 0.8164, 0.7422, 0.8164, 0.7423, 0.8165, 0.7423, 0.8165, 0.7422, 0.5852, 0.9108, 0.5852, 0.9107, 0.5852, 0.9107, 0.5852, 0.9108, 0.5852, 0.911, 0.5852, 0.9108, 0.5852, 0.9108, 0.5852, 0.911, 0.5852, 0.9111, 0.5852, 0.911, 0.5852, 0.911, 0.5852, 0.9111, 0.5852, 0.9112, 0.5852, 0.9112, 0.5852, 0.9111, 0.5852, 0.9111, 0.8164, 0.7422, 0.8164, 0.7423, 0.8165, 0.7423, 0.8165, 0.7422, 0.5852, 0.9108, 0.5852, 0.9107, 0.5852, 0.9107, 0.5852, 0.9108, 0.5852, 0.911, 0.5852, 0.9108, 0.5852, 0.9108, 0.5852, 0.911, 0.5852, 0.9111, 0.5852, 0.911, 0.5852, 0.911, 0.5852, 0.9111, 0.5852, 0.9112, 0.5852, 0.9112, 0.5852, 0.9111, 0.5852, 0.9111, 0.5852, 0.9111, 0.8164, 0.7422, 0.8164, 0.7423, 0.8165, 0.7423, 0.8165, 0.7422, 0.5852, 0.9108, 0.5852, 0.9107, 0.5852, 0.9107, 0.5852, 0.9108, 0.5852, 0.911, 0.5852, 0.9108, 0.5852, 0.9108, 0.5852, 0.911, 0.5852, 0.9111, 0.5852, 0.911, 0.5852, 0.911, 0.5852, 0.9111, 0.5852, 0.9112, 0.5852, 0.9112, 0.5852, 0.9111, 0.5852, 0.9111, 0.8164, 0.7422, 0.8164, 0.7423, 0.8165, 0.7423, 0.8165, 0.7422, 0.5852, 0.9108, 0.5852, 0.9107, 0.5852, 0.9107, 0.5852, 0.9108, 0.5852, 0.911, 0.5852, 0.9108, 0.5852, 0.9108, 0.5852, 0.911, 0.5852, 0.9111, 0.5852, 0.911, 0.5852, 0.911, 0.5852, 0.9111, 0.5852, 0.9112, 0.5852, 0.9112, 0.5852, 0.9111, 0.5852, 0.9111, 0.5852, 0.9111, 0.8164, 0.7422, 0.8164, 0.7423, 0.8165, 0.7423, 0.8165, 0.7422, 0.5852, 0.9108, 0.5852, 0.9107, 0.5852, 0.9107, 0.5852, 0.9108, 0.5852, 0.911, 0.5852, 0.9108, 0.5852, 0.9108, 0.5852, 0.9109, 0.5852, 0.911, 0.5852, 0.9111, 0.5852, 0.911, 0.5852, 0.911, 0.5852, 0.9111, 0.5852, 0.9112, 0.5852, 0.9112, 0.5852, 0.9111, 0.5852, 0.9111, 0.8164, 0.7422, 0.8164, 0.7423, 0.8165, 0.7423, 0.8165, 0.7422, 0.8164, 0.7421, 0.8164, 0.7421, 0.8164, 0.7421, 0.8164, 0.7421, 0.5852, 0.9109, 0.5852, 0.9108, 0.5851, 0.9108, 0.5851, 0.9109, 0.5851, 0.9111, 0.5851, 0.9112, 0.5852, 0.9112, 0.5852, 0.9111, 0.585, 0.911, 0.585, 0.9111, 0.5851, 0.9111, 0.5851, 0.911, 0.5853, 0.9111, 0.5853, 0.911, 0.5853, 0.911, 0.5853, 0.9111, 0.8164, 0.7421, 0.8164, 0.7421, 0.8164, 0.7421, 0.8164, 0.7421, 0.5852, 0.9109, 0.5852, 0.9108, 0.5851, 0.9108, 0.5851, 0.9109, 0.5852, 0.9111, 0.5851, 0.9111, 0.5851, 0.9112, 0.5852, 0.9112, 0.5852, 0.9111, 0.585, 0.911, 0.585, 0.9111, 0.5851, 0.9111, 0.5851, 0.911, 0.5853, 0.9111, 0.5853, 0.911, 0.5853, 0.911, 0.5853, 0.9111, 0.8164, 0.7421, 0.8164, 0.7421, 0.8164, 0.7421, 0.8164, 0.7421, 0.5852, 0.9108, 0.5851, 0.9108, 0.5851, 0.9109, 0.5852, 0.9109, 0.5852, 0.9109, 0.5851, 0.9111, 0.5851, 0.9112, 0.5852, 0.9112, 0.5852, 0.9111, 0.585, 0.911, 0.585, 0.9111, 0.5851, 0.9111, 0.5851, 0.911, 0.5853, 0.9111, 0.5853, 0.911, 0.5853, 0.911, 0.5853, 0.9111, 0.6162, 0.9893, 0.6164, 0.9893, 0.6164, 0.9895, 0.6162, 0.9895, 0.6162, 0.9895, 0.6164, 0.9895, 0.6164, 0.9897, 0.6162, 0.9897, 0.6162, 0.9897, 0.6164, 0.9897, 0.6164, 0.9899, 0.6162, 0.9899, 0.6162, 0.9899, 0.6164, 0.9899, 0.6164, 0.9901, 0.6162, 0.9901, 0.6164, 0.9897, 0.6166, 0.9897, 0.6166, 0.9899, 0.6164, 0.9899, 0.6162, 0.9893, 0.6164, 0.9893, 0.6164, 0.9895, 0.6162, 0.9895, 0.6162, 0.9895, 0.6164, 0.9895, 0.6164, 0.9897, 0.6162, 0.9897, 0.6162, 0.9897, 0.6164, 0.9897, 0.6164, 0.9899, 0.6162, 0.9899, 0.6162, 0.9899, 0.6164, 0.9899, 0.6164, 0.9901, 0.6162, 0.9901, 0.6164, 0.9897, 0.6166, 0.9897, 0.6166, 0.9899, 0.6164, 0.9899, 0.6162, 0.9893, 0.6164, 0.9893, 0.6164, 0.9895, 0.6162, 0.9895, 0.6162, 0.9895, 0.6164, 0.9895, 0.6164, 0.9897, 0.6162, 0.9897, 0.6162, 0.9897, 0.6164, 0.9897, 0.6164, 0.9899, 0.6162, 0.9899, 0.6162, 0.9899, 0.6164, 0.9899, 0.6164, 0.9901, 0.6162, 0.9901, 0.6164, 0.9897, 0.6166, 0.9897, 0.6166, 0.9899, 0.6164, 0.9899, 0.6162, 0.9893, 0.6164, 0.9893, 0.6164, 0.9895, 0.6162, 0.9895, 0.6162, 0.9895, 0.6164, 0.9895, 0.6164, 0.9897, 0.6162, 0.9897, 0.6162, 0.9897, 0.6164, 0.9897, 0.6164, 0.9899, 0.6162, 0.9899, 0.6162, 0.9899, 0.6164, 0.9899, 0.6164, 0.9901, 0.6162, 0.9901, 0.6164, 0.9897, 0.6166, 0.9897, 0.6166, 0.9899, 0.6164, 0.9899, 0.6162, 0.9893, 0.6164, 0.9893, 0.6164, 0.9895, 0.6162, 0.9895, 0.6162, 0.9895, 0.6164, 0.9895, 0.6164, 0.9897, 0.6162, 0.9897, 0.6162, 0.9897, 0.6164, 0.9897, 0.6164, 0.9899, 0.6162, 0.9899, 0.6162, 0.9899, 0.6164, 0.9899, 0.6164, 0.9901, 0.6162, 0.9901, 0.6164, 0.9897, 0.6166, 0.9897, 0.6166, 0.9899, 0.6164, 0.9899])
me_cube_030.materials.append(mat_texture)
me_cube_030.update()

# ---- objects
ob_building_8_extra__blue = bpy.data.objects.new('Building_8_Extra (Blue)', me_cube_030)

# ---- transforms, parenting, visibility, modifiers, constraints
ob_building_8_extra__blue.location = (0.0, 0.0, 0.0)

# ---- collection membership
col_collection.objects.link(ob_building_8_extra__blue)

# ---- scene / render settings (as saved in the file)
scene.frame_start = 1; scene.frame_end = 250; scene.frame_set(1)
scene.render.engine = 'BLENDER_EEVEE_NEXT'
scene.cycles.sampling_pattern = 'TABULATED_SOBOL'
scene.cycles.use_light_tree = False
scene.view_settings.view_transform = 'Filmic'
bpy.context.view_layer.update()

# ---- added for rendering (the .blend has no active camera and no usable light): camera, sun
cam_auto = bpy.data.cameras.new('AutoCamera')
cam_auto.lens = 50.0
cam_auto.sensor_width = 36.0
cam_auto.clip_end = 1000.0
ob_auto_camera = bpy.data.objects.new('AutoCamera', cam_auto)
scene.collection.objects.link(ob_auto_camera)
ob_auto_camera.location = (2.61857, -3.14228, 2.94485)
ob_auto_camera.rotation_euler = (1.09748, -7.21219e-08, 0.694738)
scene.camera = ob_auto_camera
light_auto_sun = bpy.data.lights.new('AutoSun', 'SUN')
light_auto_sun.energy = 3.0
light_auto_sun.angle = 0.0523599
ob_auto_sun = bpy.data.objects.new('AutoSun', light_auto_sun)
scene.collection.objects.link(ob_auto_sun)
ob_auto_sun.rotation_euler = (0.872665, 0.174533, 0.523599)
bpy.context.view_layer.update()
